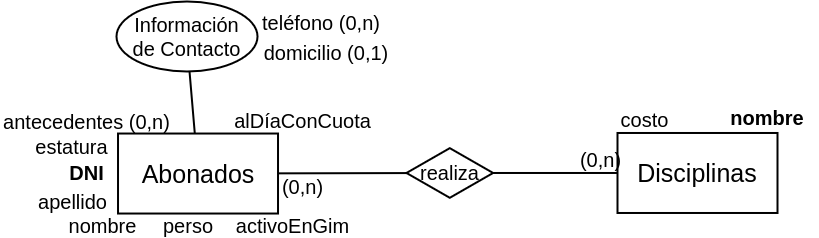

The diagram above was exported from draw.io. Its source (the exported page's mxGraphModel, read from the mxfile embedded in the PNG):
<mxGraphModel dx="1035" dy="658" grid="1" gridSize="10" guides="1" tooltips="1" connect="1" arrows="1" fold="1" page="1" pageScale="1" pageWidth="1169" pageHeight="827" math="0" shadow="0">
  <root>
    <mxCell id="0" />
    <mxCell id="1" parent="0" />
    <mxCell id="1TlXe4W4mp4F-W0AQaZr-11" value="Información &lt;br&gt;de Contacto" style="ellipse;whiteSpace=wrap;html=1;align=center;fontSize=20;strokeWidth=2;" parent="1" vertex="1">
      <mxGeometry x="219" y="300" width="141" height="70" as="geometry" />
    </mxCell>
    <mxCell id="1TlXe4W4mp4F-W0AQaZr-13" value="apellido" style="text;html=1;strokeColor=none;fillColor=none;align=center;verticalAlign=middle;whiteSpace=wrap;rounded=0;fontSize=20;" parent="1" vertex="1">
      <mxGeometry x="130" y="487.59" width="90.52" height="24.44" as="geometry" />
    </mxCell>
    <mxCell id="1TlXe4W4mp4F-W0AQaZr-15" value="&lt;b style=&quot;font-size: 20px;&quot;&gt;DNI&lt;/b&gt;" style="text;html=1;strokeColor=none;fillColor=none;align=center;verticalAlign=middle;whiteSpace=wrap;rounded=0;fontSize=20;" parent="1" vertex="1">
      <mxGeometry x="160" y="458.7" width="59" height="25.56" as="geometry" />
    </mxCell>
    <mxCell id="1TlXe4W4mp4F-W0AQaZr-18" value="estatura" style="text;html=1;strokeColor=none;fillColor=none;align=center;verticalAlign=middle;whiteSpace=wrap;rounded=0;fontSize=20;" parent="1" vertex="1">
      <mxGeometry x="130" y="432.03" width="89" height="26.67" as="geometry" />
    </mxCell>
    <mxCell id="1TlXe4W4mp4F-W0AQaZr-20" value="&lt;b style=&quot;font-size: 20px;&quot;&gt;nombre&lt;/b&gt;" style="text;html=1;strokeColor=none;fillColor=none;align=center;verticalAlign=middle;whiteSpace=wrap;rounded=0;flipV=1;flipH=1;rotation=0;fontSize=20;" parent="1" vertex="1">
      <mxGeometry x="820" y="399.25" width="100.4" height="32.78" as="geometry" />
    </mxCell>
    <mxCell id="1TlXe4W4mp4F-W0AQaZr-21" value="costo" style="text;html=1;strokeColor=none;fillColor=none;align=center;verticalAlign=middle;whiteSpace=wrap;rounded=0;rotation=0;fontSize=20;" parent="1" vertex="1">
      <mxGeometry x="710" y="403.7" width="74.82" height="28.33" as="geometry" />
    </mxCell>
    <mxCell id="1TlXe4W4mp4F-W0AQaZr-39" value="" style="endArrow=none;html=1;rounded=0;fontSize=20;strokeWidth=2;" parent="1" source="1TlXe4W4mp4F-W0AQaZr-11" target="HX4sBBFV0vkmCuyJhblb-1" edge="1">
      <mxGeometry relative="1" as="geometry">
        <mxPoint x="762.0434782608697" y="872.2222222222222" as="sourcePoint" />
        <mxPoint x="302.4344607161447" y="413.8888888888889" as="targetPoint" />
      </mxGeometry>
    </mxCell>
    <mxCell id="1TlXe4W4mp4F-W0AQaZr-41" value="teléfono (0,n)" style="text;html=1;strokeColor=none;fillColor=none;align=center;verticalAlign=middle;whiteSpace=wrap;rounded=0;rotation=0;fontSize=20;" parent="1" vertex="1">
      <mxGeometry x="360" y="305" width="128.48" height="31.11" as="geometry" />
    </mxCell>
    <mxCell id="1TlXe4W4mp4F-W0AQaZr-42" value="domicilio (0,1)" style="text;html=1;strokeColor=none;fillColor=none;align=center;verticalAlign=middle;whiteSpace=wrap;rounded=0;fontSize=20;" parent="1" vertex="1">
      <mxGeometry x="360" y="336.11" width="138.48" height="28.89" as="geometry" />
    </mxCell>
    <mxCell id="HX4sBBFV0vkmCuyJhblb-1" value="&lt;font style=&quot;font-size: 25px;&quot;&gt;Abonados&lt;/font&gt;" style="whiteSpace=wrap;html=1;align=center;fontSize=20;strokeWidth=2;" vertex="1" parent="1">
      <mxGeometry x="220.51999999999998" y="432.03" width="160" height="80" as="geometry" />
    </mxCell>
    <mxCell id="HX4sBBFV0vkmCuyJhblb-2" value="&lt;font style=&quot;font-size: 25px;&quot;&gt;Disciplinas&lt;/font&gt;" style="whiteSpace=wrap;html=1;align=center;fontSize=20;strokeWidth=2;" vertex="1" parent="1">
      <mxGeometry x="720" y="431.48" width="160" height="80" as="geometry" />
    </mxCell>
    <mxCell id="HX4sBBFV0vkmCuyJhblb-4" value="nombre" style="text;html=1;strokeColor=none;fillColor=none;align=center;verticalAlign=middle;whiteSpace=wrap;rounded=0;fontSize=20;" vertex="1" parent="1">
      <mxGeometry x="160" y="511.66999999999996" width="90.52" height="24.44" as="geometry" />
    </mxCell>
    <mxCell id="HX4sBBFV0vkmCuyJhblb-5" value="perso" style="text;html=1;strokeColor=none;fillColor=none;align=center;verticalAlign=middle;whiteSpace=wrap;rounded=0;fontSize=20;" vertex="1" parent="1">
      <mxGeometry x="250.52" y="512.03" width="80" height="24.44" as="geometry" />
    </mxCell>
    <mxCell id="HX4sBBFV0vkmCuyJhblb-6" value="antecedentes (0,n)" style="text;html=1;strokeColor=none;fillColor=none;align=center;verticalAlign=middle;whiteSpace=wrap;rounded=0;fontSize=20;" vertex="1" parent="1">
      <mxGeometry x="102.13" y="407.59000000000003" width="174.74" height="24.44" as="geometry" />
    </mxCell>
    <mxCell id="HX4sBBFV0vkmCuyJhblb-7" value="activoEnGim" style="text;html=1;strokeColor=none;fillColor=none;align=center;verticalAlign=middle;whiteSpace=wrap;rounded=0;fontSize=20;" vertex="1" parent="1">
      <mxGeometry x="330.52" y="511.67" width="129.48" height="24.44" as="geometry" />
    </mxCell>
    <mxCell id="HX4sBBFV0vkmCuyJhblb-8" value="alDíaConCuota" style="text;html=1;strokeColor=none;fillColor=none;align=center;verticalAlign=middle;whiteSpace=wrap;rounded=0;fontSize=20;" vertex="1" parent="1">
      <mxGeometry x="330.52" y="407.04" width="149.48" height="24.44" as="geometry" />
    </mxCell>
    <mxCell id="HX4sBBFV0vkmCuyJhblb-9" value="realiza" style="shape=rhombus;perimeter=rhombusPerimeter;whiteSpace=wrap;html=1;align=center;fontSize=20;strokeWidth=2;" vertex="1" parent="1">
      <mxGeometry x="509" y="446.65" width="86.6" height="49.65" as="geometry" />
    </mxCell>
    <mxCell id="HX4sBBFV0vkmCuyJhblb-11" value="" style="endArrow=none;html=1;rounded=0;fontSize=20;strokeWidth=2;" edge="1" parent="1" source="HX4sBBFV0vkmCuyJhblb-9" target="HX4sBBFV0vkmCuyJhblb-1">
      <mxGeometry relative="1" as="geometry">
        <mxPoint x="310" y="382" as="sourcePoint" />
        <mxPoint x="310" y="442" as="targetPoint" />
      </mxGeometry>
    </mxCell>
    <mxCell id="HX4sBBFV0vkmCuyJhblb-12" value="" style="endArrow=none;html=1;rounded=0;fontSize=20;strokeWidth=2;" edge="1" parent="1" source="HX4sBBFV0vkmCuyJhblb-2" target="HX4sBBFV0vkmCuyJhblb-9">
      <mxGeometry relative="1" as="geometry">
        <mxPoint x="519" y="482" as="sourcePoint" />
        <mxPoint x="391" y="482" as="targetPoint" />
      </mxGeometry>
    </mxCell>
    <mxCell id="HX4sBBFV0vkmCuyJhblb-13" value="(0,n)" style="text;html=1;strokeColor=none;fillColor=none;align=center;verticalAlign=middle;whiteSpace=wrap;rounded=0;fontSize=20;rotation=0;" vertex="1" parent="1">
      <mxGeometry x="381.5600000000001" y="473.13" width="47.4" height="23.17" as="geometry" />
    </mxCell>
    <mxCell id="HX4sBBFV0vkmCuyJhblb-14" value="(0,n)" style="text;html=1;strokeColor=none;fillColor=none;align=center;verticalAlign=middle;whiteSpace=wrap;rounded=0;fontSize=20;rotation=0;" vertex="1" parent="1">
      <mxGeometry x="680.0000000000001" y="446.65" width="47.4" height="23.17" as="geometry" />
    </mxCell>
  </root>
</mxGraphModel>